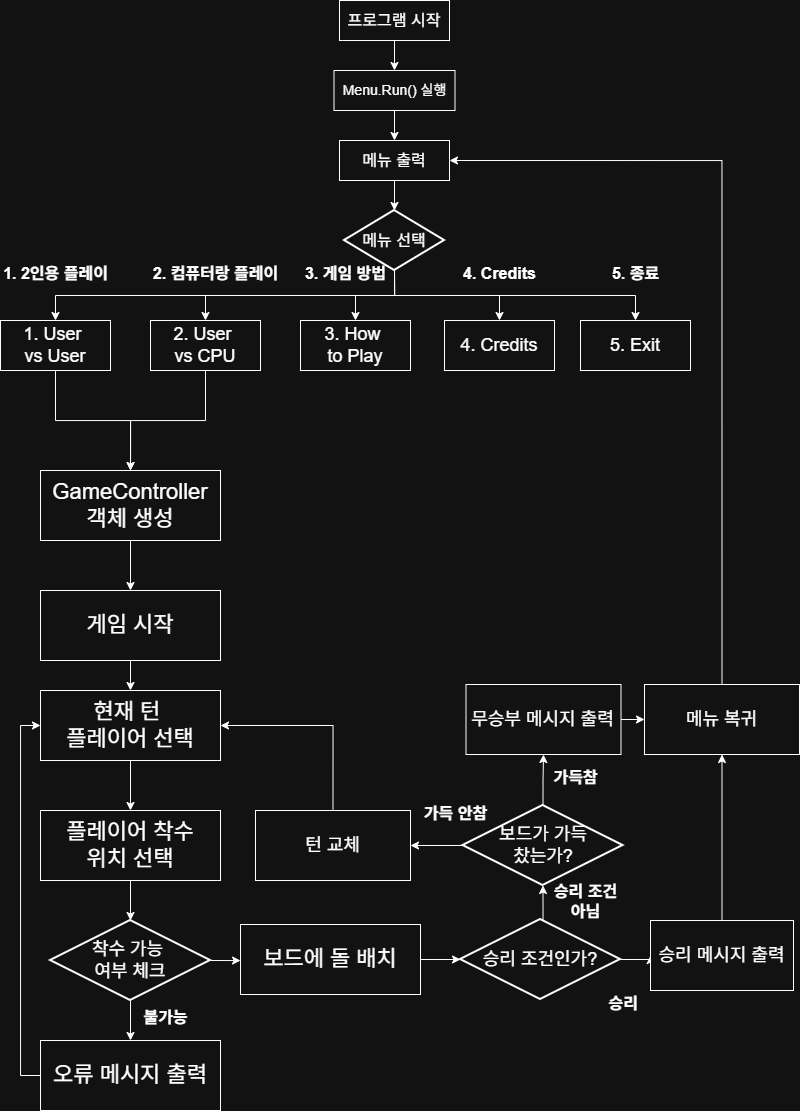

The diagram above was exported from draw.io. Its source (the exported page's mxGraphModel, read from the mxfile embedded in the PNG):
<mxGraphModel dx="911" dy="1347" grid="1" gridSize="10" guides="1" tooltips="1" connect="1" arrows="1" fold="1" page="1" pageScale="1" pageWidth="827" pageHeight="1169" math="0" shadow="0">
  <root>
    <mxCell id="0" />
    <mxCell id="1" parent="0" />
    <mxCell id="50DoQpA9z2YrL3GZ4cV9-6" edge="1" parent="1" source="50DoQpA9z2YrL3GZ4cV9-4" style="edgeStyle=orthogonalEdgeStyle;rounded=0;orthogonalLoop=1;jettySize=auto;html=1;exitX=0.5;exitY=1;exitDx=0;exitDy=0;entryX=0.5;entryY=0;entryDx=0;entryDy=0;" target="50DoQpA9z2YrL3GZ4cV9-5">
      <mxGeometry relative="1" as="geometry" />
    </mxCell>
    <mxCell id="50DoQpA9z2YrL3GZ4cV9-4" parent="1" style="html=1;whiteSpace=wrap;" value="&lt;font style=&quot;font-size: 16px;&quot;&gt;프로그램 시작&lt;/font&gt;" vertex="1">
      <mxGeometry height="40" width="110" x="359" y="10" as="geometry" />
    </mxCell>
    <mxCell id="50DoQpA9z2YrL3GZ4cV9-8" edge="1" parent="1" source="50DoQpA9z2YrL3GZ4cV9-5" style="edgeStyle=orthogonalEdgeStyle;rounded=0;orthogonalLoop=1;jettySize=auto;html=1;exitX=0.5;exitY=1;exitDx=0;exitDy=0;entryX=0.5;entryY=0;entryDx=0;entryDy=0;" target="50DoQpA9z2YrL3GZ4cV9-7">
      <mxGeometry relative="1" as="geometry" />
    </mxCell>
    <mxCell id="50DoQpA9z2YrL3GZ4cV9-5" parent="1" style="html=1;whiteSpace=wrap;" value="&lt;font style=&quot;font-size: 14px;&quot;&gt;Menu.Run() 실행&lt;/font&gt;" vertex="1">
      <mxGeometry height="40" width="121" x="353.5" y="80" as="geometry" />
    </mxCell>
    <mxCell id="50DoQpA9z2YrL3GZ4cV9-7" parent="1" style="html=1;whiteSpace=wrap;" value="&lt;font style=&quot;font-size: 16px;&quot;&gt;메뉴 출력&lt;/font&gt;" vertex="1">
      <mxGeometry height="40" width="110" x="359" y="150" as="geometry" />
    </mxCell>
    <mxCell id="50DoQpA9z2YrL3GZ4cV9-25" edge="1" parent="1" source="50DoQpA9z2YrL3GZ4cV9-9" style="edgeStyle=orthogonalEdgeStyle;rounded=0;orthogonalLoop=1;jettySize=auto;html=1;exitX=0.5;exitY=1;exitDx=0;exitDy=0;exitPerimeter=0;entryX=0.5;entryY=0;entryDx=0;entryDy=0;" target="50DoQpA9z2YrL3GZ4cV9-17">
      <mxGeometry relative="1" as="geometry" />
    </mxCell>
    <mxCell id="50DoQpA9z2YrL3GZ4cV9-26" edge="1" parent="1" source="50DoQpA9z2YrL3GZ4cV9-9" style="edgeStyle=orthogonalEdgeStyle;rounded=0;orthogonalLoop=1;jettySize=auto;html=1;exitX=0.5;exitY=1;exitDx=0;exitDy=0;exitPerimeter=0;entryX=0.5;entryY=0;entryDx=0;entryDy=0;" target="50DoQpA9z2YrL3GZ4cV9-20">
      <mxGeometry relative="1" as="geometry" />
    </mxCell>
    <mxCell id="50DoQpA9z2YrL3GZ4cV9-27" edge="1" parent="1" source="50DoQpA9z2YrL3GZ4cV9-9" style="edgeStyle=orthogonalEdgeStyle;rounded=0;orthogonalLoop=1;jettySize=auto;html=1;exitX=0.5;exitY=1;exitDx=0;exitDy=0;exitPerimeter=0;entryX=0.5;entryY=0;entryDx=0;entryDy=0;" target="50DoQpA9z2YrL3GZ4cV9-21">
      <mxGeometry relative="1" as="geometry" />
    </mxCell>
    <mxCell id="50DoQpA9z2YrL3GZ4cV9-28" edge="1" parent="1" source="50DoQpA9z2YrL3GZ4cV9-9" style="edgeStyle=orthogonalEdgeStyle;rounded=0;orthogonalLoop=1;jettySize=auto;html=1;exitX=0.5;exitY=1;exitDx=0;exitDy=0;exitPerimeter=0;entryX=0.5;entryY=0;entryDx=0;entryDy=0;" target="50DoQpA9z2YrL3GZ4cV9-22">
      <mxGeometry relative="1" as="geometry" />
    </mxCell>
    <mxCell id="50DoQpA9z2YrL3GZ4cV9-29" edge="1" parent="1" source="50DoQpA9z2YrL3GZ4cV9-9" style="edgeStyle=orthogonalEdgeStyle;rounded=0;orthogonalLoop=1;jettySize=auto;html=1;exitX=0.5;exitY=1;exitDx=0;exitDy=0;exitPerimeter=0;entryX=0.5;entryY=0;entryDx=0;entryDy=0;" target="50DoQpA9z2YrL3GZ4cV9-23">
      <mxGeometry relative="1" as="geometry" />
    </mxCell>
    <mxCell id="50DoQpA9z2YrL3GZ4cV9-9" parent="1" style="strokeWidth=2;html=1;shape=mxgraph.flowchart.decision;whiteSpace=wrap;" value="&lt;font style=&quot;font-size: 16px;&quot;&gt;메뉴 선택&lt;/font&gt;" vertex="1">
      <mxGeometry height="60" width="100" x="364" y="220" as="geometry" />
    </mxCell>
    <mxCell id="50DoQpA9z2YrL3GZ4cV9-10" edge="1" parent="1" source="50DoQpA9z2YrL3GZ4cV9-7" style="edgeStyle=orthogonalEdgeStyle;rounded=0;orthogonalLoop=1;jettySize=auto;html=1;exitX=0.5;exitY=1;exitDx=0;exitDy=0;entryX=0.5;entryY=0;entryDx=0;entryDy=0;entryPerimeter=0;" target="50DoQpA9z2YrL3GZ4cV9-9">
      <mxGeometry relative="1" as="geometry" />
    </mxCell>
    <mxCell id="50DoQpA9z2YrL3GZ4cV9-30" edge="1" parent="1" source="50DoQpA9z2YrL3GZ4cV9-17" style="edgeStyle=orthogonalEdgeStyle;rounded=0;orthogonalLoop=1;jettySize=auto;html=1;exitX=0.5;exitY=1;exitDx=0;exitDy=0;" target="50DoQpA9z2YrL3GZ4cV9-24">
      <mxGeometry relative="1" as="geometry" />
    </mxCell>
    <mxCell id="50DoQpA9z2YrL3GZ4cV9-17" parent="1" style="html=1;whiteSpace=wrap;fontSize=18;" value="1. User&amp;nbsp;&lt;div&gt;vs User&lt;/div&gt;" vertex="1">
      <mxGeometry height="50" width="110" x="20" y="330" as="geometry" />
    </mxCell>
    <mxCell id="50DoQpA9z2YrL3GZ4cV9-31" edge="1" parent="1" source="50DoQpA9z2YrL3GZ4cV9-20" style="edgeStyle=orthogonalEdgeStyle;rounded=0;orthogonalLoop=1;jettySize=auto;html=1;exitX=0.5;exitY=1;exitDx=0;exitDy=0;entryX=0.5;entryY=0;entryDx=0;entryDy=0;" target="50DoQpA9z2YrL3GZ4cV9-24">
      <mxGeometry relative="1" as="geometry" />
    </mxCell>
    <mxCell id="50DoQpA9z2YrL3GZ4cV9-20" parent="1" style="html=1;whiteSpace=wrap;fontSize=18;" value="2. User&amp;nbsp;&lt;div&gt;vs CPU&lt;/div&gt;" vertex="1">
      <mxGeometry height="50" width="110" x="170" y="330" as="geometry" />
    </mxCell>
    <mxCell id="50DoQpA9z2YrL3GZ4cV9-21" parent="1" style="html=1;whiteSpace=wrap;fontSize=18;" value="3. How&amp;nbsp;&lt;div&gt;to Play&lt;/div&gt;" vertex="1">
      <mxGeometry height="50" width="110" x="320" y="330" as="geometry" />
    </mxCell>
    <mxCell id="50DoQpA9z2YrL3GZ4cV9-22" parent="1" style="html=1;whiteSpace=wrap;fontSize=18;" value="4. Credits" vertex="1">
      <mxGeometry height="50" width="110" x="464" y="330" as="geometry" />
    </mxCell>
    <mxCell id="50DoQpA9z2YrL3GZ4cV9-23" parent="1" style="html=1;whiteSpace=wrap;fontSize=18;" value="5. Exit" vertex="1">
      <mxGeometry height="50" width="110" x="600" y="330" as="geometry" />
    </mxCell>
    <mxCell id="50DoQpA9z2YrL3GZ4cV9-35" edge="1" parent="1" source="50DoQpA9z2YrL3GZ4cV9-24" style="edgeStyle=orthogonalEdgeStyle;rounded=0;orthogonalLoop=1;jettySize=auto;html=1;exitX=0.5;exitY=1;exitDx=0;exitDy=0;entryX=0.5;entryY=0;entryDx=0;entryDy=0;" target="50DoQpA9z2YrL3GZ4cV9-33">
      <mxGeometry relative="1" as="geometry" />
    </mxCell>
    <mxCell id="50DoQpA9z2YrL3GZ4cV9-24" parent="1" style="html=1;whiteSpace=wrap;fontSize=22;" value="GameController 객체 생성" vertex="1">
      <mxGeometry height="70" width="180" x="60" y="480" as="geometry" />
    </mxCell>
    <mxCell id="50DoQpA9z2YrL3GZ4cV9-47" edge="1" parent="1" source="50DoQpA9z2YrL3GZ4cV9-33" style="edgeStyle=orthogonalEdgeStyle;rounded=0;orthogonalLoop=1;jettySize=auto;html=1;exitX=0.5;exitY=1;exitDx=0;exitDy=0;entryX=0.5;entryY=0;entryDx=0;entryDy=0;" target="50DoQpA9z2YrL3GZ4cV9-34">
      <mxGeometry relative="1" as="geometry" />
    </mxCell>
    <mxCell id="50DoQpA9z2YrL3GZ4cV9-33" parent="1" style="html=1;whiteSpace=wrap;fontSize=22;" value="게임 시작" vertex="1">
      <mxGeometry height="70" width="180" x="60" y="600" as="geometry" />
    </mxCell>
    <mxCell id="50DoQpA9z2YrL3GZ4cV9-38" edge="1" parent="1" source="50DoQpA9z2YrL3GZ4cV9-34" style="edgeStyle=orthogonalEdgeStyle;rounded=0;orthogonalLoop=1;jettySize=auto;html=1;exitX=0.5;exitY=1;exitDx=0;exitDy=0;entryX=0.5;entryY=0;entryDx=0;entryDy=0;" target="50DoQpA9z2YrL3GZ4cV9-37">
      <mxGeometry relative="1" as="geometry" />
    </mxCell>
    <mxCell id="50DoQpA9z2YrL3GZ4cV9-34" parent="1" style="html=1;whiteSpace=wrap;fontSize=22;" value="현재 턴&amp;nbsp;&lt;div&gt;플레이어 선택&lt;/div&gt;" vertex="1">
      <mxGeometry height="70" width="180" x="60" y="700" as="geometry" />
    </mxCell>
    <mxCell id="50DoQpA9z2YrL3GZ4cV9-37" parent="1" style="html=1;whiteSpace=wrap;fontSize=22;" value="플레이어 착수&lt;div&gt;위치 선택&lt;/div&gt;" vertex="1">
      <mxGeometry height="70" width="180" x="60" y="820" as="geometry" />
    </mxCell>
    <mxCell id="50DoQpA9z2YrL3GZ4cV9-48" edge="1" parent="1" source="50DoQpA9z2YrL3GZ4cV9-39" style="edgeStyle=orthogonalEdgeStyle;rounded=0;orthogonalLoop=1;jettySize=auto;html=1;exitX=0.5;exitY=1;exitDx=0;exitDy=0;exitPerimeter=0;entryX=0.5;entryY=0;entryDx=0;entryDy=0;" target="50DoQpA9z2YrL3GZ4cV9-46">
      <mxGeometry relative="1" as="geometry" />
    </mxCell>
    <mxCell id="50DoQpA9z2YrL3GZ4cV9-52" edge="1" parent="1" source="50DoQpA9z2YrL3GZ4cV9-39" style="edgeStyle=orthogonalEdgeStyle;rounded=0;orthogonalLoop=1;jettySize=auto;html=1;exitX=1;exitY=0.5;exitDx=0;exitDy=0;exitPerimeter=0;entryX=0;entryY=0.5;entryDx=0;entryDy=0;" target="50DoQpA9z2YrL3GZ4cV9-51">
      <mxGeometry relative="1" as="geometry" />
    </mxCell>
    <mxCell id="50DoQpA9z2YrL3GZ4cV9-39" parent="1" style="strokeWidth=2;html=1;shape=mxgraph.flowchart.decision;whiteSpace=wrap;fontSize=18;" value="착수 가능&amp;nbsp;&lt;div&gt;여부 체크&lt;/div&gt;" vertex="1">
      <mxGeometry height="80" width="160" x="70" y="930" as="geometry" />
    </mxCell>
    <mxCell id="50DoQpA9z2YrL3GZ4cV9-40" parent="1" style="text;align=center;fontStyle=1;verticalAlign=middle;spacingLeft=3;spacingRight=3;strokeColor=none;rotatable=0;points=[[0,0.5],[1,0.5]];portConstraint=eastwest;html=1;fontSize=16;" value="1. 2인용 플레이" vertex="1">
      <mxGeometry height="46" width="110" x="20" y="260" as="geometry" />
    </mxCell>
    <mxCell id="50DoQpA9z2YrL3GZ4cV9-41" parent="1" style="text;align=center;fontStyle=1;verticalAlign=middle;spacingLeft=3;spacingRight=3;strokeColor=none;rotatable=0;points=[[0,0.5],[1,0.5]];portConstraint=eastwest;html=1;fontSize=16;" value="2. 컴퓨터랑 플레이" vertex="1">
      <mxGeometry height="46" width="110" x="180" y="260" as="geometry" />
    </mxCell>
    <mxCell id="50DoQpA9z2YrL3GZ4cV9-42" parent="1" style="text;align=center;fontStyle=1;verticalAlign=middle;spacingLeft=3;spacingRight=3;strokeColor=none;rotatable=0;points=[[0,0.5],[1,0.5]];portConstraint=eastwest;html=1;fontSize=16;" value="3. 게임 방법" vertex="1">
      <mxGeometry height="46" width="110" x="310" y="260" as="geometry" />
    </mxCell>
    <mxCell id="50DoQpA9z2YrL3GZ4cV9-43" parent="1" style="text;align=center;fontStyle=1;verticalAlign=middle;spacingLeft=3;spacingRight=3;strokeColor=none;rotatable=0;points=[[0,0.5],[1,0.5]];portConstraint=eastwest;html=1;fontSize=16;" value="4. Credits" vertex="1">
      <mxGeometry height="46" width="110" x="464" y="260" as="geometry" />
    </mxCell>
    <mxCell id="50DoQpA9z2YrL3GZ4cV9-44" parent="1" style="text;align=center;fontStyle=1;verticalAlign=middle;spacingLeft=3;spacingRight=3;strokeColor=none;rotatable=0;points=[[0,0.5],[1,0.5]];portConstraint=eastwest;html=1;fontSize=16;" value="5. 종료" vertex="1">
      <mxGeometry height="46" width="110" x="600" y="260" as="geometry" />
    </mxCell>
    <mxCell id="50DoQpA9z2YrL3GZ4cV9-45" edge="1" parent="1" source="50DoQpA9z2YrL3GZ4cV9-37" style="edgeStyle=orthogonalEdgeStyle;rounded=0;orthogonalLoop=1;jettySize=auto;html=1;exitX=0.5;exitY=1;exitDx=0;exitDy=0;entryX=0.5;entryY=0;entryDx=0;entryDy=0;entryPerimeter=0;" target="50DoQpA9z2YrL3GZ4cV9-39">
      <mxGeometry relative="1" as="geometry" />
    </mxCell>
    <mxCell id="50DoQpA9z2YrL3GZ4cV9-49" edge="1" parent="1" source="50DoQpA9z2YrL3GZ4cV9-46" style="edgeStyle=orthogonalEdgeStyle;rounded=0;orthogonalLoop=1;jettySize=auto;html=1;exitX=0;exitY=0.5;exitDx=0;exitDy=0;entryX=0;entryY=0.5;entryDx=0;entryDy=0;" target="50DoQpA9z2YrL3GZ4cV9-34">
      <mxGeometry relative="1" as="geometry" />
    </mxCell>
    <mxCell id="50DoQpA9z2YrL3GZ4cV9-46" parent="1" style="html=1;whiteSpace=wrap;fontSize=22;" value="오류 메시지 출력" vertex="1">
      <mxGeometry height="70" width="180" x="60" y="1050" as="geometry" />
    </mxCell>
    <mxCell id="50DoQpA9z2YrL3GZ4cV9-50" parent="1" style="text;align=center;fontStyle=1;verticalAlign=middle;spacingLeft=3;spacingRight=3;strokeColor=none;rotatable=0;points=[[0,0.5],[1,0.5]];portConstraint=eastwest;html=1;fontSize=16;" value="불가능" vertex="1">
      <mxGeometry height="46" width="110" x="130" y="1004" as="geometry" />
    </mxCell>
    <mxCell id="50DoQpA9z2YrL3GZ4cV9-51" parent="1" style="html=1;whiteSpace=wrap;fontSize=22;" value="보드에 돌 배치" vertex="1">
      <mxGeometry height="70" width="180" x="260" y="934" as="geometry" />
    </mxCell>
    <mxCell id="50DoQpA9z2YrL3GZ4cV9-77" edge="1" parent="1" source="50DoQpA9z2YrL3GZ4cV9-54" style="edgeStyle=orthogonalEdgeStyle;rounded=0;orthogonalLoop=1;jettySize=auto;html=1;exitX=1;exitY=0.5;exitDx=0;exitDy=0;exitPerimeter=0;entryX=0;entryY=0.5;entryDx=0;entryDy=0;" target="50DoQpA9z2YrL3GZ4cV9-55">
      <mxGeometry relative="1" as="geometry" />
    </mxCell>
    <mxCell id="50DoQpA9z2YrL3GZ4cV9-54" parent="1" style="strokeWidth=2;html=1;shape=mxgraph.flowchart.decision;whiteSpace=wrap;fontSize=18;" value="승리 조건인가?" vertex="1">
      <mxGeometry height="80" width="160" x="480" y="929" as="geometry" />
    </mxCell>
    <mxCell id="50DoQpA9z2YrL3GZ4cV9-88" edge="1" parent="1" source="50DoQpA9z2YrL3GZ4cV9-55" style="edgeStyle=orthogonalEdgeStyle;rounded=0;orthogonalLoop=1;jettySize=auto;html=1;exitX=0.5;exitY=0;exitDx=0;exitDy=0;entryX=0.5;entryY=1;entryDx=0;entryDy=0;" target="50DoQpA9z2YrL3GZ4cV9-86">
      <mxGeometry relative="1" as="geometry" />
    </mxCell>
    <mxCell id="50DoQpA9z2YrL3GZ4cV9-55" parent="1" style="html=1;whiteSpace=wrap;fontSize=18;" value="승리 메시지 출력" vertex="1">
      <mxGeometry height="70" width="143" x="670" y="930" as="geometry" />
    </mxCell>
    <mxCell id="50DoQpA9z2YrL3GZ4cV9-81" edge="1" parent="1" source="50DoQpA9z2YrL3GZ4cV9-58" style="edgeStyle=orthogonalEdgeStyle;rounded=0;orthogonalLoop=1;jettySize=auto;html=1;exitX=0.5;exitY=0;exitDx=0;exitDy=0;exitPerimeter=0;" target="50DoQpA9z2YrL3GZ4cV9-60">
      <mxGeometry relative="1" as="geometry" />
    </mxCell>
    <mxCell id="50DoQpA9z2YrL3GZ4cV9-94" edge="1" parent="1" source="50DoQpA9z2YrL3GZ4cV9-58" style="edgeStyle=orthogonalEdgeStyle;rounded=0;orthogonalLoop=1;jettySize=auto;html=1;exitX=0;exitY=0.5;exitDx=0;exitDy=0;exitPerimeter=0;entryX=1;entryY=0.5;entryDx=0;entryDy=0;" target="50DoQpA9z2YrL3GZ4cV9-93">
      <mxGeometry relative="1" as="geometry" />
    </mxCell>
    <mxCell id="50DoQpA9z2YrL3GZ4cV9-58" parent="1" style="strokeWidth=2;html=1;shape=mxgraph.flowchart.decision;whiteSpace=wrap;fontSize=18;" value="보드가 가득&lt;div&gt;찼는가?&lt;/div&gt;" vertex="1">
      <mxGeometry height="80" width="160" x="482.5" y="815" as="geometry" />
    </mxCell>
    <mxCell id="50DoQpA9z2YrL3GZ4cV9-92" edge="1" parent="1" source="50DoQpA9z2YrL3GZ4cV9-60" style="edgeStyle=orthogonalEdgeStyle;rounded=0;orthogonalLoop=1;jettySize=auto;html=1;exitX=1;exitY=0.5;exitDx=0;exitDy=0;entryX=0;entryY=0.5;entryDx=0;entryDy=0;" target="50DoQpA9z2YrL3GZ4cV9-86">
      <mxGeometry relative="1" as="geometry" />
    </mxCell>
    <mxCell id="50DoQpA9z2YrL3GZ4cV9-60" parent="1" style="html=1;whiteSpace=wrap;fontSize=18;" value="무승부 메시지 출력" vertex="1">
      <mxGeometry height="70" width="155" x="485.5" y="694" as="geometry" />
    </mxCell>
    <mxCell id="50DoQpA9z2YrL3GZ4cV9-74" edge="1" parent="1" source="50DoQpA9z2YrL3GZ4cV9-51" style="edgeStyle=orthogonalEdgeStyle;rounded=0;orthogonalLoop=1;jettySize=auto;html=1;exitX=1;exitY=0.5;exitDx=0;exitDy=0;entryX=0;entryY=0.5;entryDx=0;entryDy=0;entryPerimeter=0;" target="50DoQpA9z2YrL3GZ4cV9-54">
      <mxGeometry relative="1" as="geometry" />
    </mxCell>
    <mxCell id="50DoQpA9z2YrL3GZ4cV9-79" parent="1" style="text;align=center;fontStyle=1;verticalAlign=middle;spacingLeft=3;spacingRight=3;strokeColor=none;rotatable=0;points=[[0,0.5],[1,0.5]];portConstraint=eastwest;html=1;fontSize=16;" value="승리&amp;nbsp;" vertex="1">
      <mxGeometry height="46" width="110" x="590" y="990" as="geometry" />
    </mxCell>
    <mxCell id="50DoQpA9z2YrL3GZ4cV9-80" edge="1" parent="1" source="50DoQpA9z2YrL3GZ4cV9-54" style="edgeStyle=orthogonalEdgeStyle;rounded=0;orthogonalLoop=1;jettySize=auto;html=1;exitX=0.5;exitY=0;exitDx=0;exitDy=0;exitPerimeter=0;entryX=0.5;entryY=1;entryDx=0;entryDy=0;entryPerimeter=0;" target="50DoQpA9z2YrL3GZ4cV9-58">
      <mxGeometry relative="1" as="geometry" />
    </mxCell>
    <mxCell id="50DoQpA9z2YrL3GZ4cV9-82" parent="1" style="text;align=center;fontStyle=1;verticalAlign=middle;spacingLeft=3;spacingRight=3;strokeColor=none;rotatable=0;points=[[0,0.5],[1,0.5]];portConstraint=eastwest;html=1;fontSize=16;" value="가득참" vertex="1">
      <mxGeometry height="46" width="110" x="540" y="764" as="geometry" />
    </mxCell>
    <mxCell id="50DoQpA9z2YrL3GZ4cV9-83" parent="1" style="text;align=center;fontStyle=1;verticalAlign=middle;spacingLeft=3;spacingRight=3;strokeColor=none;rotatable=0;points=[[0,0.5],[1,0.5]];portConstraint=eastwest;html=1;fontSize=16;" value="승리 조건&lt;div&gt;아님&lt;/div&gt;" vertex="1">
      <mxGeometry height="46" width="110" x="550" y="888" as="geometry" />
    </mxCell>
    <mxCell id="50DoQpA9z2YrL3GZ4cV9-89" edge="1" parent="1" source="50DoQpA9z2YrL3GZ4cV9-86" style="edgeStyle=orthogonalEdgeStyle;rounded=0;orthogonalLoop=1;jettySize=auto;html=1;exitX=0.5;exitY=0;exitDx=0;exitDy=0;entryX=1;entryY=0.5;entryDx=0;entryDy=0;" target="50DoQpA9z2YrL3GZ4cV9-7">
      <mxGeometry relative="1" as="geometry" />
    </mxCell>
    <mxCell id="50DoQpA9z2YrL3GZ4cV9-86" parent="1" style="html=1;whiteSpace=wrap;fontSize=18;" value="메뉴 복귀" vertex="1">
      <mxGeometry height="70" width="155" x="664" y="694" as="geometry" />
    </mxCell>
    <mxCell id="50DoQpA9z2YrL3GZ4cV9-95" edge="1" parent="1" source="50DoQpA9z2YrL3GZ4cV9-93" style="edgeStyle=orthogonalEdgeStyle;rounded=0;orthogonalLoop=1;jettySize=auto;html=1;exitX=0.5;exitY=0;exitDx=0;exitDy=0;entryX=1;entryY=0.5;entryDx=0;entryDy=0;" target="50DoQpA9z2YrL3GZ4cV9-34">
      <mxGeometry relative="1" as="geometry" />
    </mxCell>
    <mxCell id="50DoQpA9z2YrL3GZ4cV9-93" parent="1" style="html=1;whiteSpace=wrap;fontSize=18;" value="턴 교체" vertex="1">
      <mxGeometry height="70" width="155" x="275" y="820" as="geometry" />
    </mxCell>
    <mxCell id="50DoQpA9z2YrL3GZ4cV9-96" parent="1" style="text;align=center;fontStyle=1;verticalAlign=middle;spacingLeft=3;spacingRight=3;strokeColor=none;rotatable=0;points=[[0,0.5],[1,0.5]];portConstraint=eastwest;html=1;fontSize=16;" value="가득 안참" vertex="1">
      <mxGeometry height="46" width="110" x="420" y="800" as="geometry" />
    </mxCell>
  </root>
</mxGraphModel>